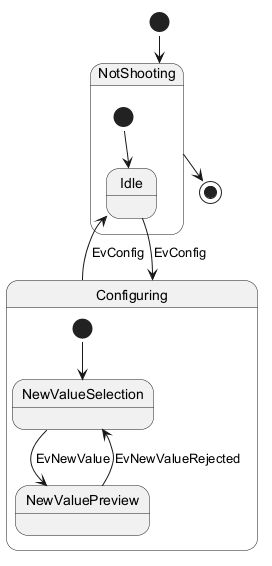

The diagram above was rendered by PlantUML. Its source (embedded in the PNG):
@startuml
[*] --> NotShooting
state NotShooting {
  [*] --> Idle
  Idle --> Configuring : EvConfig
  Configuring --> Idle : EvConfig
}
state Configuring {
  [*] --> NewValueSelection
  NewValueSelection --> NewValuePreview : EvNewValue
  NewValuePreview --> NewValueSelection : EvNewValueRejected
}
NotShooting --> [*]
@enduml